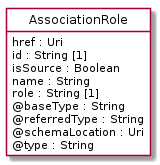

The diagram above was rendered by PlantUML. Its source (embedded in the PNG):
@startuml
hide circle
hide methods
hide stereotype
show <<Enumeration>> stereotype
skinparam class {
   BackgroundColor<<Enumeration>> #E6F5F7
   BackgroundColor<<Ref>> #FFFFE0
   BackgroundColor<<Pivot>> #FFFFFFF
   BackgroundColor<<SimpleType>> #E2F0DA
   BackgroundColor #FCF2E3
}

class AssociationRole <<Pivot>> {
    href : Uri
    id : String [1]
    isSource : Boolean
    name : String
    role : String [1]
    @baseType : String
    @referredType : String
    @schemaLocation : Uri
    @type : String
}


@enduml